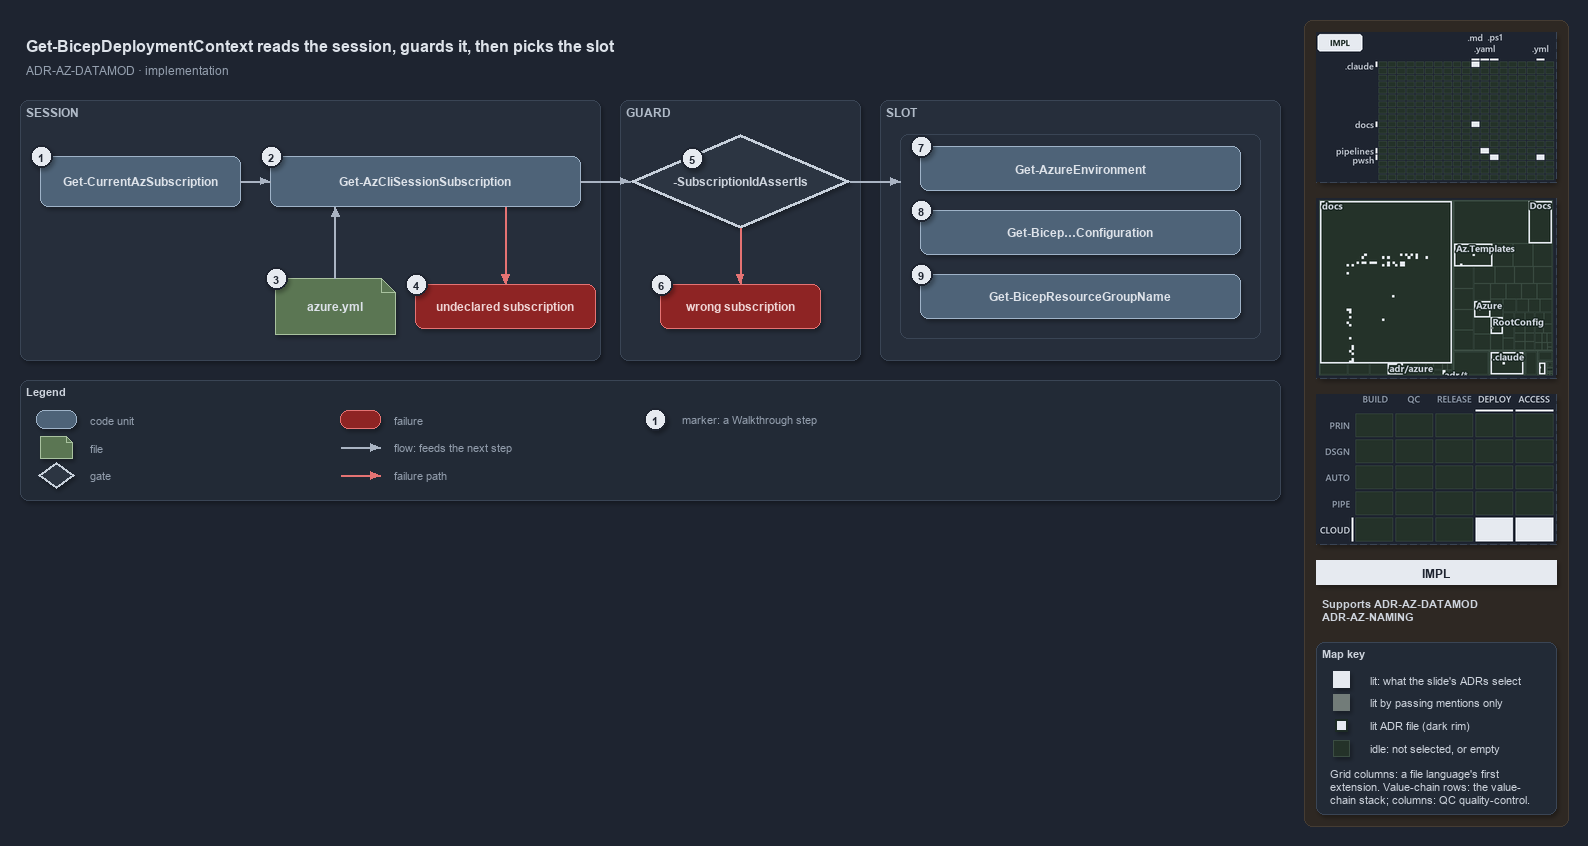

The diagram above was exported from draw.io. Its source (the exported page's mxGraphModel, read from the mxfile embedded in the PNG):
<mxGraphModel dx="1024" dy="768" grid="0" gridSize="10" guides="1" tooltips="1" connect="1" arrows="1" fold="1" page="1" pageScale="1" pageWidth="1572" pageHeight="640" background="#1E2430" math="0" shadow="1">
  <root>
    <mxCell id="0" />
    <mxCell id="1" parent="0" />
    <mxCell id="sidebar-bg" value="" style="rounded=1;arcSize=2;html=1;fillColor=#2E2823;strokeColor=#453C33;shadow=0;" vertex="1" parent="1">
      <mxGeometry x="1304" y="4" width="264" height="806" as="geometry" />
    </mxCell>
    <mxCell id="title" value="Get-BicepDeploymentContext reads the session, guards it, then picks the slot" style="text;html=1;align=left;verticalAlign=middle;fontSize=16;fontStyle=1;fontColor=#DDE2E9;" vertex="1" parent="1">
      <mxGeometry x="20" y="14" width="1260" height="30" as="geometry" />
    </mxCell>
    <mxCell id="subtitle" value="ADR-AZ-DATAMOD &amp;#183; implementation" style="text;html=1;align=left;verticalAlign=middle;fontSize=12;fontColor=#949FAE;" vertex="1" parent="1">
      <mxGeometry x="20" y="44" width="1240" height="20" as="geometry" />
    </mxCell>
    <mxCell id="band-session" value="SESSION" style="rounded=1;html=1;arcSize=3;fillColor=#262E3B;strokeColor=#3A4555;verticalAlign=top;align=left;spacingLeft=8;fontStyle=1;fontSize=12;fontColor=#B0BAC7;" vertex="1" parent="1">
      <mxGeometry x="20" y="84" width="580" height="260" as="geometry" />
    </mxCell>
    <mxCell id="band-guard" value="GUARD" style="rounded=1;html=1;arcSize=3;fillColor=#262E3B;strokeColor=#3A4555;verticalAlign=top;align=left;spacingLeft=8;fontStyle=1;fontSize=12;fontColor=#B0BAC7;" vertex="1" parent="1">
      <mxGeometry x="620" y="84" width="240" height="260" as="geometry" />
    </mxCell>
    <mxCell id="band-slot" value="SLOT" style="rounded=1;html=1;arcSize=3;fillColor=#262E3B;strokeColor=#3A4555;verticalAlign=top;align=left;spacingLeft=8;fontStyle=1;fontSize=12;fontColor=#B0BAC7;" vertex="1" parent="1">
      <mxGeometry x="880" y="84" width="400" height="260" as="geometry" />
    </mxCell>
    <mxCell id="g-current" value="&lt;b&gt;Get-CurrentAzSubscription&lt;/b&gt;" style="rounded=1;whiteSpace=wrap;html=1;arcSize=20;fillColor=#4E6378;strokeColor=#9FB3C8;fontColor=#DDE2E9;fontSize=12;" vertex="1" parent="1">
      <mxGeometry x="40" y="140" width="200" height="50" as="geometry" />
    </mxCell>
    <mxCell id="g-session" value="&lt;b&gt;Get-AzCliSessionSubscription&lt;/b&gt;" style="rounded=1;whiteSpace=wrap;html=1;arcSize=20;fillColor=#4E6378;strokeColor=#9FB3C8;fontColor=#DDE2E9;fontSize=12;" vertex="1" parent="1">
      <mxGeometry x="270" y="140" width="310" height="50" as="geometry" />
    </mxCell>
    <mxCell id="g-yml" value="&lt;b&gt;azure.yml&lt;/b&gt;" style="shape=note;size=14;whiteSpace=wrap;html=1;fillColor=#5B7653;strokeColor=#A9C29F;fontColor=#DDE2E9;fontSize=12;" vertex="1" parent="1">
      <mxGeometry x="275" y="262" width="120" height="56" as="geometry" />
    </mxCell>
    <mxCell id="g-undeclared" value="&lt;b&gt;undeclared subscription&lt;/b&gt;" style="rounded=1;whiteSpace=wrap;html=1;arcSize=20;fillColor=#8E2424;strokeColor=#E57373;fontColor=#EFD4D4;fontSize=12;" vertex="1" parent="1">
      <mxGeometry x="415" y="268" width="180" height="44" as="geometry" />
    </mxCell>
    <mxCell id="g-assert" value="&lt;b&gt;-SubscriptionIdAssertIs&lt;/b&gt;" style="rhombus;whiteSpace=wrap;html=1;fillColor=#2C3542;strokeColor=#C7D0DB;strokeWidth=3;fontColor=#CDD3DC;fontSize=12;" vertex="1" parent="1">
      <mxGeometry x="630" y="118" width="220" height="94" as="geometry" />
    </mxCell>
    <mxCell id="g-wrong" value="&lt;b&gt;wrong subscription&lt;/b&gt;" style="rounded=1;whiteSpace=wrap;html=1;arcSize=20;fillColor=#8E2424;strokeColor=#E57373;fontColor=#EFD4D4;fontSize=12;" vertex="1" parent="1">
      <mxGeometry x="660" y="268" width="160" height="44" as="geometry" />
    </mxCell>
    <mxCell id="frame-slot" value="" style="rounded=1;html=1;arcSize=6;fillColor=none;strokeColor=#3A4555;strokeWidth=1;" vertex="1" parent="1">
      <mxGeometry x="900" y="118" width="360" height="204" as="geometry" />
    </mxCell>
    <mxCell id="g-env" value="&lt;b&gt;Get-AzureEnvironment&lt;/b&gt;" style="rounded=1;whiteSpace=wrap;html=1;arcSize=20;fillColor=#4E6378;strokeColor=#9FB3C8;fontColor=#DDE2E9;fontSize=12;" vertex="1" parent="1">
      <mxGeometry x="920" y="130" width="320" height="44" as="geometry" />
    </mxCell>
    <mxCell id="g-config" value="&lt;b&gt;Get-Bicep&amp;#8230;Configuration&lt;/b&gt;" style="rounded=1;whiteSpace=wrap;html=1;arcSize=20;fillColor=#4E6378;strokeColor=#9FB3C8;fontColor=#DDE2E9;fontSize=12;" vertex="1" parent="1">
      <mxGeometry x="920" y="194" width="320" height="44" as="geometry" />
    </mxCell>
    <mxCell id="g-rg" value="&lt;b&gt;Get-BicepResourceGroupName&lt;/b&gt;" style="rounded=1;whiteSpace=wrap;html=1;arcSize=20;fillColor=#4E6378;strokeColor=#9FB3C8;fontColor=#DDE2E9;fontSize=12;" vertex="1" parent="1">
      <mxGeometry x="920" y="258" width="320" height="44" as="geometry" />
    </mxCell>
    <mxCell id="port-session-yml" value="" style="text;html=1;strokeColor=none;fillColor=none;" vertex="1" parent="1">
      <mxGeometry x="335" y="190" width="1" height="1" as="geometry" />
    </mxCell>
    <mxCell id="port-session-fail" value="" style="text;html=1;strokeColor=none;fillColor=none;" vertex="1" parent="1">
      <mxGeometry x="505" y="190" width="1" height="1" as="geometry" />
    </mxCell>
    <mxCell id="port-frame-left" value="" style="text;html=1;strokeColor=none;fillColor=none;" vertex="1" parent="1">
      <mxGeometry x="900" y="165" width="1" height="1" as="geometry" />
    </mxCell>
    <mxCell id="e-current-session" value="" style="edgeStyle=orthogonalEdgeStyle;rounded=1;html=1;fontSize=10;fontColor=#CDD3DC;endArrow=block;strokeColor=#AAB4C3;shadow=0;" edge="1" parent="1" source="g-current" target="g-session">
      <mxGeometry relative="1" as="geometry" />
    </mxCell>
    <mxCell id="e-yml-session" value="" style="edgeStyle=orthogonalEdgeStyle;rounded=1;html=1;fontSize=10;fontColor=#CDD3DC;endArrow=block;strokeColor=#AAB4C3;shadow=0;" edge="1" parent="1" source="g-yml" target="port-session-yml">
      <mxGeometry relative="1" as="geometry" />
    </mxCell>
    <mxCell id="e-session-undeclared" value="" style="edgeStyle=orthogonalEdgeStyle;rounded=1;html=1;fontSize=10;endArrow=block;strokeColor=#E57373;shadow=0;fontColor=#CDD3DC;" edge="1" parent="1" source="port-session-fail" target="g-undeclared">
      <mxGeometry relative="1" as="geometry" />
    </mxCell>
    <mxCell id="e-session-assert" value="" style="edgeStyle=orthogonalEdgeStyle;rounded=1;html=1;fontSize=10;fontColor=#CDD3DC;endArrow=block;strokeColor=#AAB4C3;shadow=0;" edge="1" parent="1" source="g-session" target="g-assert">
      <mxGeometry relative="1" as="geometry" />
    </mxCell>
    <mxCell id="e-assert-wrong" value="" style="edgeStyle=orthogonalEdgeStyle;rounded=1;html=1;fontSize=10;endArrow=block;strokeColor=#E57373;shadow=0;fontColor=#CDD3DC;" edge="1" parent="1" source="g-assert" target="g-wrong">
      <mxGeometry relative="1" as="geometry" />
    </mxCell>
    <mxCell id="e-assert-frame" value="" style="edgeStyle=orthogonalEdgeStyle;rounded=1;html=1;fontSize=10;fontColor=#CDD3DC;endArrow=block;strokeColor=#AAB4C3;shadow=0;" edge="1" parent="1" source="g-assert" target="port-frame-left">
      <mxGeometry relative="1" as="geometry" />
    </mxCell>
    <mxCell id="mark-1" value="1" style="ellipse;html=1;fillColor=#E6EAF0;strokeColor=#1E2430;strokeWidth=2;fontColor=#1E2430;fontStyle=1;fontSize=11;" vertex="1" parent="1">
      <mxGeometry x="30" y="129" width="22" height="22" as="geometry" />
    </mxCell>
    <mxCell id="mark-2" value="2" style="ellipse;html=1;fillColor=#E6EAF0;strokeColor=#1E2430;strokeWidth=2;fontColor=#1E2430;fontStyle=1;fontSize=11;" vertex="1" parent="1">
      <mxGeometry x="260" y="129" width="22" height="22" as="geometry" />
    </mxCell>
    <mxCell id="mark-3" value="3" style="ellipse;html=1;fillColor=#E6EAF0;strokeColor=#1E2430;strokeWidth=2;fontColor=#1E2430;fontStyle=1;fontSize=11;" vertex="1" parent="1">
      <mxGeometry x="265" y="251" width="22" height="22" as="geometry" />
    </mxCell>
    <mxCell id="mark-4" value="4" style="ellipse;html=1;fillColor=#E6EAF0;strokeColor=#1E2430;strokeWidth=2;fontColor=#1E2430;fontStyle=1;fontSize=11;" vertex="1" parent="1">
      <mxGeometry x="405" y="257" width="22" height="22" as="geometry" />
    </mxCell>
    <mxCell id="mark-5" value="5" style="ellipse;html=1;fillColor=#E6EAF0;strokeColor=#1E2430;strokeWidth=2;fontColor=#1E2430;fontStyle=1;fontSize=11;" vertex="1" parent="1">
      <mxGeometry x="681" y="131" width="22" height="22" as="geometry" />
    </mxCell>
    <mxCell id="mark-6" value="6" style="ellipse;html=1;fillColor=#E6EAF0;strokeColor=#1E2430;strokeWidth=2;fontColor=#1E2430;fontStyle=1;fontSize=11;" vertex="1" parent="1">
      <mxGeometry x="650" y="257" width="22" height="22" as="geometry" />
    </mxCell>
    <mxCell id="mark-7" value="7" style="ellipse;html=1;fillColor=#E6EAF0;strokeColor=#1E2430;strokeWidth=2;fontColor=#1E2430;fontStyle=1;fontSize=11;" vertex="1" parent="1">
      <mxGeometry x="910" y="119" width="22" height="22" as="geometry" />
    </mxCell>
    <mxCell id="mark-8" value="8" style="ellipse;html=1;fillColor=#E6EAF0;strokeColor=#1E2430;strokeWidth=2;fontColor=#1E2430;fontStyle=1;fontSize=11;" vertex="1" parent="1">
      <mxGeometry x="910" y="183" width="22" height="22" as="geometry" />
    </mxCell>
    <mxCell id="mark-9" value="9" style="ellipse;html=1;fillColor=#E6EAF0;strokeColor=#1E2430;strokeWidth=2;fontColor=#1E2430;fontStyle=1;fontSize=11;" vertex="1" parent="1">
      <mxGeometry x="910" y="247" width="22" height="22" as="geometry" />
    </mxCell>
    <mxCell id="legend" value="&lt;b&gt;Legend&lt;/b&gt;" style="rounded=1;whiteSpace=wrap;html=1;arcSize=6;fillColor=#222A36;strokeColor=#3A4555;align=left;verticalAlign=top;spacing=8;fontSize=11;fontColor=#CDD3DC;" vertex="1" parent="1">
      <mxGeometry x="20" y="364" width="1260" height="120" as="geometry" />
    </mxCell>
    <mxCell id="lg-code" value="" style="rounded=1;html=1;arcSize=20;fillColor=#4E6378;strokeColor=#9FB3C8;" vertex="1" parent="1">
      <mxGeometry x="36" y="394" width="40" height="18" as="geometry" />
    </mxCell>
    <mxCell id="lg-code-t" value="code unit" style="text;html=1;align=left;verticalAlign=middle;fontSize=11;fontColor=#949FAE;" vertex="1" parent="1">
      <mxGeometry x="84" y="393" width="200" height="20" as="geometry" />
    </mxCell>
    <mxCell id="lg-file" value="" style="shape=note;size=6;html=1;fillColor=#5B7653;strokeColor=#A9C29F;" vertex="1" parent="1">
      <mxGeometry x="40" y="420" width="32" height="22" as="geometry" />
    </mxCell>
    <mxCell id="lg-file-t" value="file" style="text;html=1;align=left;verticalAlign=middle;fontSize=11;fontColor=#949FAE;" vertex="1" parent="1">
      <mxGeometry x="84" y="421" width="200" height="20" as="geometry" />
    </mxCell>
    <mxCell id="lg-gate" value="" style="rhombus;html=1;fillColor=#2C3542;strokeColor=#C7D0DB;strokeWidth=2;fontColor=#CDD3DC;" vertex="1" parent="1">
      <mxGeometry x="38" y="446" width="36" height="26" as="geometry" />
    </mxCell>
    <mxCell id="lg-gate-t" value="gate" style="text;html=1;align=left;verticalAlign=middle;fontSize=11;fontColor=#949FAE;" vertex="1" parent="1">
      <mxGeometry x="84" y="449" width="200" height="20" as="geometry" />
    </mxCell>
    <mxCell id="lg-failure" value="" style="rounded=1;html=1;arcSize=20;fillColor=#8E2424;strokeColor=#E57373;" vertex="1" parent="1">
      <mxGeometry x="340" y="394" width="40" height="18" as="geometry" />
    </mxCell>
    <mxCell id="lg-failure-t" value="failure" style="text;html=1;align=left;verticalAlign=middle;fontSize=11;fontColor=#949FAE;" vertex="1" parent="1">
      <mxGeometry x="388" y="393" width="200" height="20" as="geometry" />
    </mxCell>
    <mxCell id="lg-flow-a" value="" style="text;html=1;strokeColor=none;fillColor=none;" vertex="1" parent="1">
      <mxGeometry x="340" y="431" width="1" height="1" as="geometry" />
    </mxCell>
    <mxCell id="lg-flow-b" value="" style="text;html=1;strokeColor=none;fillColor=none;" vertex="1" parent="1">
      <mxGeometry x="380" y="431" width="1" height="1" as="geometry" />
    </mxCell>
    <mxCell id="lg-flow" value="" style="edgeStyle=orthogonalEdgeStyle;rounded=1;html=1;endArrow=block;strokeColor=#AAB4C3;shadow=0;fontColor=#CDD3DC;" edge="1" parent="1" source="lg-flow-a" target="lg-flow-b">
      <mxGeometry relative="1" as="geometry" />
    </mxCell>
    <mxCell id="lg-flow-t" value="flow: feeds the next step" style="text;html=1;align=left;verticalAlign=middle;fontSize=11;fontColor=#949FAE;" vertex="1" parent="1">
      <mxGeometry x="388" y="421" width="220" height="20" as="geometry" />
    </mxCell>
    <mxCell id="lg-fail-a" value="" style="text;html=1;strokeColor=none;fillColor=none;" vertex="1" parent="1">
      <mxGeometry x="340" y="459" width="1" height="1" as="geometry" />
    </mxCell>
    <mxCell id="lg-fail-b" value="" style="text;html=1;strokeColor=none;fillColor=none;" vertex="1" parent="1">
      <mxGeometry x="380" y="459" width="1" height="1" as="geometry" />
    </mxCell>
    <mxCell id="lg-fail" value="" style="edgeStyle=orthogonalEdgeStyle;rounded=1;html=1;endArrow=block;strokeColor=#E57373;shadow=0;fontColor=#CDD3DC;" edge="1" parent="1" source="lg-fail-a" target="lg-fail-b">
      <mxGeometry relative="1" as="geometry" />
    </mxCell>
    <mxCell id="lg-fail-t" value="failure path" style="text;html=1;align=left;verticalAlign=middle;fontSize=11;fontColor=#949FAE;" vertex="1" parent="1">
      <mxGeometry x="388" y="449" width="200" height="20" as="geometry" />
    </mxCell>
    <mxCell id="lg-mark" value="1" style="ellipse;html=1;fillColor=#E6EAF0;strokeColor=#1E2430;strokeWidth=2;fontColor=#1E2430;fontStyle=1;fontSize=11;" vertex="1" parent="1">
      <mxGeometry x="644" y="392" width="22" height="22" as="geometry" />
    </mxCell>
    <mxCell id="lg-mark-t" value="marker: a Walkthrough step" style="text;html=1;align=left;verticalAlign=middle;fontSize=11;fontColor=#949FAE;" vertex="1" parent="1">
      <mxGeometry x="676" y="393" width="220" height="20" as="geometry" />
    </mxCell>
    <mxCell id="minimap-grid" value="" style="shape=image;imageAspect=0;rounded=1;arcSize=4;whiteSpace=wrap;html=1;fillColor=#262E3B;strokeColor=#3A4555;dashed=1;fontColor=#949FAE;fontSize=11;image=data:image/png,(base64 omitted: 10296 chars);" vertex="1" parent="1">
      <mxGeometry x="1316" y="16" width="240" height="150" as="geometry" />
    </mxCell>
    <mxCell id="minimap-tree" value="" style="shape=image;imageAspect=0;rounded=1;arcSize=4;whiteSpace=wrap;html=1;fillColor=#262E3B;strokeColor=#3A4555;dashed=1;fontColor=#949FAE;fontSize=11;image=data:image/png,(base64 omitted: 20376 chars);" vertex="1" parent="1">
      <mxGeometry x="1316" y="182" width="240" height="180" as="geometry" />
    </mxCell>
    <mxCell id="minimap-chain" value="" style="shape=image;imageAspect=0;rounded=1;arcSize=4;whiteSpace=wrap;html=1;fillColor=#262E3B;strokeColor=#3A4555;dashed=1;fontColor=#949FAE;fontSize=11;image=data:image/png,(base64 omitted: 13548 chars);" vertex="1" parent="1">
      <mxGeometry x="1316" y="378" width="240" height="150" as="geometry" />
    </mxCell>
    <mxCell id="lens-badge" value="IMPL" style="rounded=0;whiteSpace=wrap;html=1;align=center;verticalAlign=middle;fontSize=12;fontStyle=1;fontColor=#1E2430;fillColor=#E6EAF0;strokeColor=none;" vertex="1" parent="1">
      <mxGeometry x="1316" y="544" width="240" height="24" as="geometry" />
    </mxCell>
    <mxCell id="supports" value="&lt;b&gt;Supports&lt;/b&gt; ADR-AZ-DATAMOD&lt;br&gt;ADR-AZ-NAMING" style="text;html=1;whiteSpace=wrap;align=left;verticalAlign=top;fontSize=11;fontColor=#CDD3DC;" vertex="1" parent="1">
      <mxGeometry x="1316" y="576" width="240" height="38" as="geometry" />
    </mxCell>
    <mxCell id="mapkey" value="&lt;b&gt;Map key&lt;/b&gt;" style="rounded=1;arcSize=6;whiteSpace=wrap;html=1;align=left;verticalAlign=top;fontSize=11;fontColor=#CDD3DC;fillColor=#222A36;strokeColor=#3A4555;spacingLeft=8;spacingTop=2;" vertex="1" parent="1">
      <mxGeometry x="1316" y="626" width="240" height="172" as="geometry" />
    </mxCell>
    <mxCell id="mapkey-lit" value="" style="rounded=0;html=1;fillColor=#E6EAF0;strokeColor=#E6EAF0;" vertex="1" parent="1">
      <mxGeometry x="1333.0" y="655.0" width="16" height="16" as="geometry" />
    </mxCell>
    <mxCell id="mapkey-lit-text" value="lit: what the slide's ADRs select" style="text;html=1;align=left;verticalAlign=middle;fontSize=11;fontColor=#CDD3DC;" vertex="1" parent="1">
      <mxGeometry x="1364" y="653" width="184" height="20" as="geometry" />
    </mxCell>
    <mxCell id="mapkey-touched" value="" style="rounded=0;html=1;fillColor=#727C79;strokeColor=#727C79;" vertex="1" parent="1">
      <mxGeometry x="1333.0" y="678.0" width="16" height="16" as="geometry" />
    </mxCell>
    <mxCell id="mapkey-touched-text" value="lit by passing mentions only" style="text;html=1;align=left;verticalAlign=middle;fontSize=11;fontColor=#CDD3DC;" vertex="1" parent="1">
      <mxGeometry x="1364" y="676" width="184" height="20" as="geometry" />
    </mxCell>
    <mxCell id="mapkey-adr" value="" style="rounded=0;html=1;fillColor=#E6EAF0;strokeColor=#1C2A24;strokeWidth=2;" vertex="1" parent="1">
      <mxGeometry x="1335.0" y="703.0" width="12" height="12" as="geometry" />
    </mxCell>
    <mxCell id="mapkey-adr-text" value="lit ADR file (dark rim)" style="text;html=1;align=left;verticalAlign=middle;fontSize=11;fontColor=#CDD3DC;" vertex="1" parent="1">
      <mxGeometry x="1364" y="699" width="184" height="20" as="geometry" />
    </mxCell>
    <mxCell id="mapkey-idle" value="" style="rounded=0;html=1;fillColor=#243229;strokeColor=#3B4D43;" vertex="1" parent="1">
      <mxGeometry x="1333.0" y="724.0" width="16" height="16" as="geometry" />
    </mxCell>
    <mxCell id="mapkey-idle-text" value="idle: not selected, or empty" style="text;html=1;align=left;verticalAlign=middle;fontSize=11;fontColor=#CDD3DC;" vertex="1" parent="1">
      <mxGeometry x="1364" y="722" width="184" height="20" as="geometry" />
    </mxCell>
    <mxCell id="mapkey-codes" value="Grid columns: a file language's first&lt;br&gt;extension. Value-chain rows: the value-&lt;br&gt;chain stack; columns: QC quality-control." style="text;html=1;align=left;verticalAlign=top;whiteSpace=wrap;fontSize=11;fontColor=#CDD3DC;" vertex="1" parent="1">
      <mxGeometry x="1324" y="746" width="224" height="46" as="geometry" />
    </mxCell>
  </root>
</mxGraphModel>